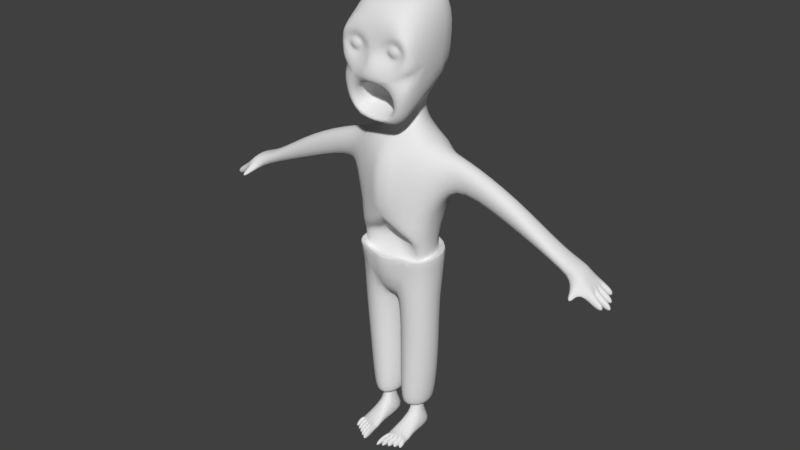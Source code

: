 # Source: zombie.blend  (saved by Blender 2.79.0; exported with 4.5.12 LTS)
import bpy
from mathutils import Matrix  # noqa: F401  (used for matrix-valued properties, if any)

bpy.ops.wm.read_factory_settings(use_empty=True)
scene = bpy.context.scene
scene.name = 'Scene'

# ---- collections
col_collection_1 = bpy.data.collections.new('Collection 1'); scene.collection.children.link(col_collection_1)

# ---- world
world_world = bpy.data.worlds.new('World'); scene.world = world_world
world_world.color = (0.05088, 0.05088, 0.05088)
world_world.use_sun_shadow = False
world_world.sun_shadow_jitter_overblur = 0.0
world_world.cycles.sampling_method = 'MANUAL'

# ---- meshes
me_cube_001 = bpy.data.meshes.new('Cube.001')
me_cube_001.from_pydata([(0.5542, -0.1649, 0.9068), (0.551, 0.2663, 0.8696), (0.0, 0.3014, -1.0), (0.0, -0.3117, -1.0), (0.0, -0.437, 0.7376), (0.2244, 0.2125, 1.0), (0.2244, -0.1367, 1.0), (0.0, 0.3694, 1.017), (0.0, -0.1367, 1.0), (0.1661, 0.1273, 1.369), (0.1661, 0.03667, 1.369), (0.0, 0.2692, 1.369), (0.0, 0.03667, 1.369), (0.4785, 0.47, 1.729), (0.4351, -0.47, 1.342), (0.0, 0.47, 1.729), (0.0, -0.47, 1.257), (0.3535, 0.3883, 2.505), (0.3535, -0.3354, 2.505), (0.0, 0.3883, 2.505), (0.0, -0.3354, 2.505), (0.3679, 0.3243, 0.03926), (0.4707, -0.2507, 0.0578), (0.0, -0.425, 0.02404), (0.0, 0.4176, 0.0), (0.7144, 0.2139, 0.8379), (0.7144, -0.08449, 0.8379), (0.6246, 0.152, 0.535), (0.6246, -0.02262, 0.535), (2.241, 0.2139, 0.1213), (2.241, -0.08449, 0.1213), (2.275, 0.2191, -0.1209), (2.266, -0.1125, -0.102), (0.03586, -0.2839, -1.0), (0.03586, 0.2735, -1.0), (0.2786, -0.05728, -2.294), (0.2786, 0.07239, -2.294), (0.1428, -0.08583, -2.294), (0.1428, 0.1009, -2.294), (0.3568, -0.1322, -2.736), (0.3568, 0.2276, -2.736), (0.06448, -0.196, -2.736), (0.06448, 0.2914, -2.736), (0.1428, 0.1009, -2.487), (0.1428, -0.08583, -2.487), (0.2786, -0.05728, -2.487), (0.2786, 0.07239, -2.487), (0.06504, -0.48, -2.736), (0.3574, -0.4162, -2.736), (0.09389, -0.3934, -2.636), (0.3284, -0.3422, -2.636), (0.09366, -0.3084, -2.612), (0.3282, -0.2572, -2.612), (0.4135, 0.1944, -0.5), (0.4135, -0.17, -0.5), (0.0, -0.2999, -0.5), (0.0, 0.2926, -0.5), (0.4833, 0.3684, -0.2166), (0.4553, 0.2232, -1.016), (0.4866, -0.2476, -0.9024), (0.5342, -0.2853, -0.2166), (0.1543, 0.3621, -0.9801), (0.0, 0.3, -1.0), (-5.239e-33, -0.4026, -0.2166), (0.0, 0.4905, -0.2166), (0.382, -0.1852, -2.343), (0.382, 0.2452, -2.343), (0.03238, -0.2614, -2.343), (0.03238, 0.296, -2.343), (0.3245, -0.1143, -2.343), (0.3245, 0.1744, -2.343), (0.08996, -0.1654, -2.343), (0.08996, 0.2255, -2.343), (0.4519, -0.1847, -1.654), (0.4519, 0.2457, -1.654), (1.278, -0.02262, 0.2831), (1.368, -0.08449, 0.5859), (1.368, 0.2139, 0.5859), (1.278, 0.152, 0.2831), (1.938, -0.02262, 0.02951), (1.938, 0.152, 0.02951), (2.006, -0.08449, 0.1446), (2.006, 0.2139, 0.1446), (2.33, 0.2165, -0.03801), (2.332, -0.08839, -0.03692), (2.276, 0.1412, -0.1203), (2.277, 0.06339, -0.1198), (2.278, -0.01445, -0.1192), (2.33, 0.1403, -0.03773), (2.331, 0.06405, -0.03746), (2.331, -0.01217, -0.03719), (2.56, -0.1063, -0.18), (2.507, -0.1102, -0.2617), (2.506, -0.03234, -0.2623), (2.559, -0.03007, -0.1802), (2.546, 0.06524, -0.2941), (2.547, -0.0126, -0.2936), (2.599, 0.06589, -0.2118), (2.6, -0.01033, -0.2116), (2.498, 0.1594, -0.2696), (2.499, 0.0816, -0.2691), (2.552, 0.1585, -0.187), (2.553, 0.08226, -0.1868), (2.498, 0.2482, -0.1526), (2.443, 0.2508, -0.2355), (2.444, 0.173, -0.2349), (2.498, 0.172, -0.1523), (2.156, -0.09176, -0.08179), (2.292, -0.1105, -0.06112), (2.222, -0.1053, 0.001177), (2.283, -0.2501, -0.1261), (2.261, -0.2507, -0.1593), (2.211, -0.2661, -0.1345), (2.246, -0.2704, -0.08788), (0.1235, -0.4672, -2.736), (0.182, -0.4545, -2.736), (0.2404, -0.4417, -2.736), (0.2989, -0.429, -2.736), (0.1408, -0.3832, -2.636), (0.1877, -0.3729, -2.636), (0.2346, -0.3627, -2.636), (0.2815, -0.3525, -2.636), (0.06504, -0.6469, -2.736), (0.09389, -0.5603, -2.636), (0.1235, -0.6341, -2.736), (0.1408, -0.5501, -2.636), (0.1235, -0.6109, -2.736), (0.182, -0.5982, -2.736), (0.1408, -0.5269, -2.636), (0.1877, -0.5167, -2.636), (0.182, -0.5681, -2.736), (0.2404, -0.5553, -2.736), (0.1877, -0.4865, -2.636), (0.2346, -0.4763, -2.636), (0.2404, -0.5275, -2.736), (0.2989, -0.5147, -2.736), (0.2346, -0.4485, -2.636), (0.2815, -0.4382, -2.636), (0.2989, -0.4892, -2.736), (0.3574, -0.4765, -2.736), (0.3284, -0.4025, -2.636), (0.2815, -0.4127, -2.636), (0.06476, -0.3943, -2.736), (0.3571, -0.3306, -2.736), (0.03412, -0.2726, -1.671), (0.03412, 0.2848, -1.671), (0.0, 0.5073, 0.9223), (0.05173, 0.4971, 0.8115), (0.4258, 0.3315, 0.8414), (0.4768, 0.4418, 0.4281), (0.07106, 0.5034, 0.437), (0.2518, 0.5012, 0.3657), (7.864e-18, -0.125, -0.3148), (0.4421, -0.2475, -0.2211), (0.0, -0.1124, -0.05867), (0.2068, -0.1509, -0.3115), (2.533e-17, 0.3888, -0.4676), (0.3112, -0.3395, -0.2166), (0.2068, -0.2842, -0.5), (0.184, 0.371, 0.01963), (0.0, 0.47, 2.157), (0.4785, -0.47, 2.157), (0.0, -0.47, 2.157), (0.4785, 0.47, 2.157), (0.0, -0.5604, 1.772), (0.4785, -0.47, 1.763), (0.2393, -0.47, 2.157), (0.0, -0.47, 1.96), (0.2393, -0.47, 1.763), (0.4785, -0.47, 1.96), (0.2393, -0.5063, 1.96), (0.3223, -0.1309, 1.369), (0.0, -0.1309, 1.369), (0.0, -0.47, 1.176), (0.2983, -0.47, 1.149), (0.142, -0.1309, 1.149), (0.0, -0.1309, 1.176), (0.4785, -0.47, 1.671), (0.0, -0.5604, 1.555), (0.2152, -0.4887, 1.266), (0.2299, -0.552, 1.485), (0.2288, -0.2113, 1.613), (0.0, -0.08054, 1.671), (0.0, -0.08054, 1.369), (0.2288, -0.2113, 1.31), (0.1196, -0.4282, 1.96), (0.3589, -0.4282, 1.96), (0.2393, -0.4282, 1.861), (0.2393, -0.4282, 2.058)], [], [(1, 0, 26, 25), (73, 144, 67, 65), (23, 153, 22), (0, 6, 8, 4), (8, 6, 10, 12), (9, 11, 15, 13), (6, 5, 9, 10), (5, 7, 11, 9), (162, 166, 161, 18, 20), (10, 9, 13, 14, 171), (14, 179, 16, 173, 174), (17, 19, 20, 18), (163, 160, 19, 17), (161, 163, 17, 18), (53, 21, 22, 153, 54), (56, 24, 159, 21, 53), (108, 109, 113, 110), (22, 21, 27, 28), (0, 22, 28, 26), (21, 1, 25, 27), (83, 29, 30, 84, 90, 89, 88), (82, 81, 30, 29), (79, 80, 31, 85, 86, 87, 32, 107), (80, 82, 29, 83, 31), (2, 34, 33, 3), (44, 43, 42, 41), (38, 37, 71, 72), (144, 145, 68, 67), (58, 59, 73, 74), (42, 40, 39, 41), (51, 142, 47, 49), (43, 46, 40, 42), (46, 45, 39, 40), (36, 35, 45, 46), (38, 36, 46, 43), (35, 37, 44, 45), (37, 38, 43, 44), (118, 49, 123, 125), (52, 51, 49, 118, 119, 120, 121, 50), (41, 39, 143, 48, 117, 116, 115, 114, 47, 142), (143, 52, 50, 48), (45, 44, 51, 52), (145, 74, 66, 68), (62, 64, 57, 58, 61), (58, 57, 60, 59), (33, 59, 60, 157, 63, 3), (53, 54, 60, 57), (158, 55, 63, 157), (36, 38, 72, 70), (65, 67, 71, 69), (67, 68, 72, 71), (66, 65, 69, 70), (68, 66, 70, 72), (65, 66, 74, 73), (35, 36, 70, 69), (37, 35, 69, 71), (34, 2, 62, 61, 58), (27, 25, 77, 78), (28, 27, 78, 75), (25, 26, 76, 77), (26, 28, 75, 76), (78, 77, 82, 80), (75, 78, 80, 79), (77, 76, 81, 82), (76, 75, 79, 81), (90, 84, 91, 94), (31, 83, 103, 104), (89, 86, 100, 102), (86, 89, 97, 95), (93, 94, 91, 92), (84, 108, 32, 92, 91), (87, 90, 94, 93), (32, 87, 93, 92), (95, 97, 98, 96), (89, 90, 98, 97), (90, 87, 96, 98), (87, 86, 95, 96), (99, 101, 102, 100), (86, 85, 99, 100), (85, 88, 101, 99), (88, 89, 102, 101), (104, 103, 106, 105), (83, 88, 106, 103), (88, 85, 105, 106), (85, 31, 104, 105), (81, 79, 107, 109, 30), (30, 109, 108, 84), (113, 112, 111, 110), (107, 32, 111, 112), (32, 108, 110, 111), (109, 107, 112, 113), (117, 48, 139, 138), (117, 121, 137, 135), (120, 119, 132, 133), (118, 114, 126, 128), (125, 123, 122, 124), (47, 114, 124, 122), (114, 118, 125, 124), (49, 47, 122, 123), (129, 128, 126, 127), (119, 118, 128, 129), (114, 115, 127, 126), (115, 119, 129, 127), (133, 132, 130, 131), (115, 116, 131, 130), (116, 120, 133, 131), (119, 115, 130, 132), (137, 136, 134, 135), (120, 116, 134, 136), (121, 120, 136, 137), (116, 117, 135, 134), (140, 141, 138, 139), (121, 117, 138, 141), (50, 121, 141, 140), (48, 50, 140, 139), (44, 41, 142, 51), (39, 45, 52, 143), (59, 33, 144, 73), (33, 34, 145, 144), (34, 58, 74, 145), (151, 149, 21, 159), (150, 24, 146, 147), (150, 147, 148, 149, 151), (21, 149, 148, 1), (0, 1, 5, 6), (155, 54, 153), (55, 158, 54, 155, 152), (154, 155, 153), (152, 155, 154), (23, 154, 153), (23, 22, 0, 4), (56, 53, 156), (54, 158, 157, 60), (64, 156, 53, 57), (150, 151, 159, 24), (7, 5, 1, 148, 147, 146), (14, 13, 163, 161, 169, 165, 177), (13, 15, 160, 163), (167, 166, 162), (178, 180, 177, 165, 168, 164), (168, 165, 169), (164, 168, 167), (166, 169, 161), (186, 188, 170), (185, 187, 170), (188, 185, 170), (187, 186, 170), (12, 10, 171, 172), (176, 175, 174, 173), (172, 171, 175, 176), (171, 14, 174, 175), (177, 180, 179, 14), (179, 180, 181, 184), (184, 181, 182, 183), (16, 179, 184, 183), (180, 178, 182, 181), (168, 169, 186, 187), (169, 166, 188, 186), (166, 167, 185, 188), (167, 168, 187, 185)])
me_cube_001.polygons.foreach_set('use_smooth', [True] * 160)
me_cube_001.use_remesh_preserve_volume = False
me_cube_001.use_remesh_preserve_attributes = False
me_cube_001.use_mirror_vertex_groups = False
me_cube_001.update()

# ---- objects
ob_cube = bpy.data.objects.new('Cube', me_cube_001)

# ---- transforms, parenting, visibility, modifiers, constraints
ob_cube.location = (0.0, 0.0, 0.0)
ob_cube.lineart.crease_threshold = 0.0
_m = ob_cube.modifiers.new('Subsurf', 'SUBSURF')
_m.uv_smooth = 'PRESERVE_CORNERS'
_m.quality = 2
_m.levels = 2
_m.show_only_control_edges = False
_m = ob_cube.modifiers.new('Mirror', 'MIRROR')
_m.use_clip = True

# ---- collection membership
col_collection_1.objects.link(ob_cube)

# ---- scene / render settings (as saved in the file)
scene.frame_start = 1; scene.frame_end = 250; scene.frame_set(1)
scene.render.engine = 'BLENDER_EEVEE_NEXT'
scene.render.resolution_percentage = 50
scene.render.dither_intensity = 0.0
scene.cycles.use_denoising = False
scene.cycles.samples = 128
scene.cycles.sampling_pattern = 'TABULATED_SOBOL'
scene.cycles.use_adaptive_sampling = False
scene.cycles.use_light_tree = False
scene.cycles.blur_glossy = 0.0
scene.cycles.sample_clamp_indirect = 0.0
scene.view_settings.view_transform = 'Standard'
bpy.context.view_layer.update()

# ---- added for rendering (the .blend has no active camera and no usable light): camera, sun
cam_auto = bpy.data.cameras.new('AutoCamera')
cam_auto.lens = 50.0
cam_auto.sensor_width = 36.0
cam_auto.clip_end = 1000.0
ob_auto_camera = bpy.data.objects.new('AutoCamera', cam_auto)
scene.collection.objects.link(ob_auto_camera)
ob_auto_camera.location = (6.83069, -8.25551, 5.34252)
ob_auto_camera.rotation_euler = (1.09748, -7.21219e-08, 0.694738)
scene.camera = ob_auto_camera
light_auto_sun = bpy.data.lights.new('AutoSun', 'SUN')
light_auto_sun.energy = 3.0
light_auto_sun.angle = 0.0523599
ob_auto_sun = bpy.data.objects.new('AutoSun', light_auto_sun)
scene.collection.objects.link(ob_auto_sun)
ob_auto_sun.rotation_euler = (0.872665, 0.174533, 0.523599)
bpy.context.view_layer.update()
